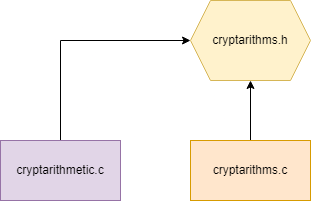

The diagram above was exported from draw.io. Its source (the exported page's mxGraphModel, read from the mxfile embedded in the PNG):
<mxGraphModel dx="677" dy="350" grid="1" gridSize="10" guides="1" tooltips="1" connect="1" arrows="1" fold="1" page="1" pageScale="1" pageWidth="827" pageHeight="1169" math="0" shadow="0">
  <root>
    <mxCell id="0" />
    <mxCell id="1" parent="0" />
    <mxCell id="Wi4lzv3gm-iB6_Z4xx-a-8" style="edgeStyle=orthogonalEdgeStyle;rounded=0;orthogonalLoop=1;jettySize=auto;html=1;exitX=0.5;exitY=0;exitDx=0;exitDy=0;entryX=0;entryY=0.5;entryDx=0;entryDy=0;" edge="1" parent="1" source="Wi4lzv3gm-iB6_Z4xx-a-3" target="Wi4lzv3gm-iB6_Z4xx-a-5">
      <mxGeometry relative="1" as="geometry" />
    </mxCell>
    <mxCell id="Wi4lzv3gm-iB6_Z4xx-a-3" value="cryptarithmetic.c" style="rounded=0;whiteSpace=wrap;html=1;fillColor=#e1d5e7;strokeColor=#9673a6;" vertex="1" parent="1">
      <mxGeometry x="240" y="330" width="120" height="60" as="geometry" />
    </mxCell>
    <mxCell id="Wi4lzv3gm-iB6_Z4xx-a-6" style="edgeStyle=orthogonalEdgeStyle;rounded=0;orthogonalLoop=1;jettySize=auto;html=1;exitX=0.5;exitY=0;exitDx=0;exitDy=0;entryX=0.5;entryY=1;entryDx=0;entryDy=0;" edge="1" parent="1" source="Wi4lzv3gm-iB6_Z4xx-a-4" target="Wi4lzv3gm-iB6_Z4xx-a-5">
      <mxGeometry relative="1" as="geometry" />
    </mxCell>
    <mxCell id="Wi4lzv3gm-iB6_Z4xx-a-4" value="cryptarithms.c" style="rounded=0;whiteSpace=wrap;html=1;fillColor=#ffe6cc;strokeColor=#d79b00;" vertex="1" parent="1">
      <mxGeometry x="430" y="330" width="120" height="60" as="geometry" />
    </mxCell>
    <mxCell id="Wi4lzv3gm-iB6_Z4xx-a-5" value="cryptarithms.h" style="shape=hexagon;perimeter=hexagonPerimeter2;whiteSpace=wrap;html=1;fixedSize=1;fillColor=#fff2cc;strokeColor=#d6b656;" vertex="1" parent="1">
      <mxGeometry x="430" y="190" width="120" height="80" as="geometry" />
    </mxCell>
  </root>
</mxGraphModel>